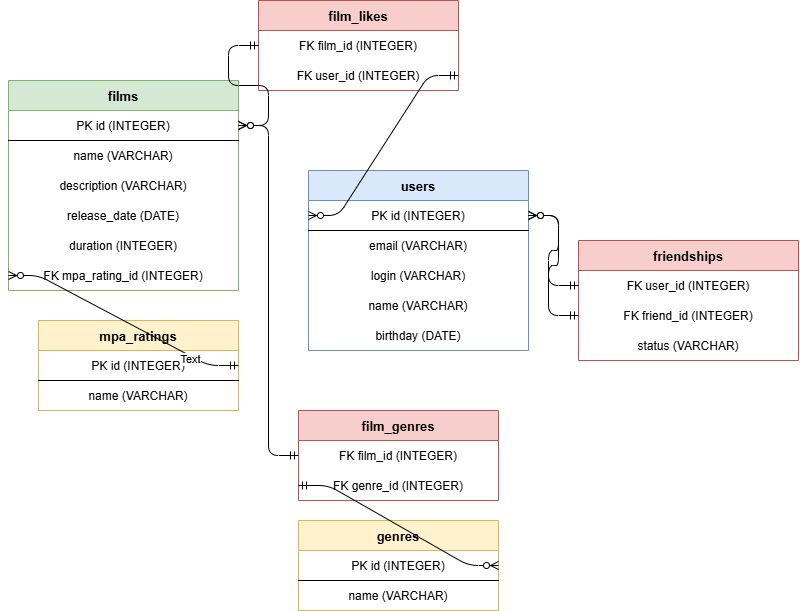

The diagram above was exported from draw.io. Its source (the exported page's mxGraphModel, read from the mxfile embedded in the PNG):
<mxGraphModel dx="1735" dy="1295" grid="1" gridSize="10" guides="1" tooltips="1" connect="1" arrows="1" fold="1" page="1" pageScale="1" pageWidth="827" pageHeight="1169" math="0" shadow="0">
  <root>
    <mxCell id="0" />
    <mxCell id="1" parent="0" />
    <mxCell id="2" parent="1" style="shape=table;startSize=30;container=1;collapsible=1;childLayout=tableLayout;fillColor=#dae8fc;strokeColor=#6c8ebf;fontStyle=1;fontSize=13;" value="users" vertex="1">
      <mxGeometry height="180" width="220" x="300" y="530" as="geometry" />
    </mxCell>
    <mxCell id="3" parent="2" style="shape=tableRow;horizontal=1;startSize=0;swimlaneHead=0;swimlaneBody=0;fillColor=none;collapsible=0;dropTarget=0;points=[[0,0.5],[1,0.5]];portConstraint=eastwest;fontSize=12;top=0;left=0;right=0;bottom=1;" value="PK id (INTEGER)" vertex="1">
      <mxGeometry height="30" width="220" y="30" as="geometry" />
    </mxCell>
    <mxCell id="4" parent="2" style="shape=tableRow;horizontal=1;startSize=0;swimlaneHead=0;swimlaneBody=0;fillColor=none;collapsible=0;dropTarget=0;points=[[0,0.5],[1,0.5]];portConstraint=eastwest;fontSize=12;top=0;left=0;right=0;bottom=0;" value="email (VARCHAR)" vertex="1">
      <mxGeometry height="30" width="220" y="60" as="geometry" />
    </mxCell>
    <mxCell id="5" parent="2" style="shape=tableRow;horizontal=1;startSize=0;swimlaneHead=0;swimlaneBody=0;fillColor=none;collapsible=0;dropTarget=0;points=[[0,0.5],[1,0.5]];portConstraint=eastwest;fontSize=12;top=0;left=0;right=0;bottom=0;" value="login (VARCHAR)" vertex="1">
      <mxGeometry height="30" width="220" y="90" as="geometry" />
    </mxCell>
    <mxCell id="6" parent="2" style="shape=tableRow;horizontal=1;startSize=0;swimlaneHead=0;swimlaneBody=0;fillColor=none;collapsible=0;dropTarget=0;points=[[0,0.5],[1,0.5]];portConstraint=eastwest;fontSize=12;top=0;left=0;right=0;bottom=0;" value="name (VARCHAR)" vertex="1">
      <mxGeometry height="30" width="220" y="120" as="geometry" />
    </mxCell>
    <mxCell id="7" parent="2" style="shape=tableRow;horizontal=1;startSize=0;swimlaneHead=0;swimlaneBody=0;fillColor=none;collapsible=0;dropTarget=0;points=[[0,0.5],[1,0.5]];portConstraint=eastwest;fontSize=12;top=0;left=0;right=0;bottom=0;" value="birthday (DATE)" vertex="1">
      <mxGeometry height="30" width="220" y="150" as="geometry" />
    </mxCell>
    <mxCell id="10" parent="1" style="shape=table;startSize=30;container=1;collapsible=1;childLayout=tableLayout;fillColor=#d5e8d4;strokeColor=#82b366;fontStyle=1;fontSize=13;horizontal=1;" value="films" vertex="1">
      <mxGeometry height="210" width="230" y="440" as="geometry" />
    </mxCell>
    <mxCell id="11" parent="10" style="shape=tableRow;horizontal=1;startSize=0;swimlaneHead=0;swimlaneBody=0;fillColor=none;collapsible=0;dropTarget=0;points=[[0,0.5],[1,0.5]];portConstraint=eastwest;fontSize=12;top=0;left=0;right=0;bottom=1;" value="PK id (INTEGER)" vertex="1">
      <mxGeometry height="30" width="230" y="30" as="geometry" />
    </mxCell>
    <mxCell id="12" parent="10" style="shape=tableRow;horizontal=1;startSize=0;swimlaneHead=0;swimlaneBody=0;fillColor=none;collapsible=0;dropTarget=0;points=[[0,0.5],[1,0.5]];portConstraint=eastwest;fontSize=12;top=0;left=0;right=0;bottom=0;" value="name (VARCHAR)" vertex="1">
      <mxGeometry height="30" width="230" y="60" as="geometry" />
    </mxCell>
    <mxCell id="13" parent="10" style="shape=tableRow;horizontal=1;startSize=0;swimlaneHead=0;swimlaneBody=0;fillColor=none;collapsible=0;dropTarget=0;points=[[0,0.5],[1,0.5]];portConstraint=eastwest;fontSize=12;top=0;left=0;right=0;bottom=0;" value="description (VARCHAR)" vertex="1">
      <mxGeometry height="30" width="230" y="90" as="geometry" />
    </mxCell>
    <mxCell id="14" parent="10" style="shape=tableRow;horizontal=1;startSize=0;swimlaneHead=0;swimlaneBody=0;fillColor=none;collapsible=0;dropTarget=0;points=[[0,0.5],[1,0.5]];portConstraint=eastwest;fontSize=12;top=0;left=0;right=0;bottom=0;" value="release_date (DATE)" vertex="1">
      <mxGeometry height="30" width="230" y="120" as="geometry" />
    </mxCell>
    <mxCell id="15" parent="10" style="shape=tableRow;horizontal=1;startSize=0;swimlaneHead=0;swimlaneBody=0;fillColor=none;collapsible=0;dropTarget=0;points=[[0,0.5],[1,0.5]];portConstraint=eastwest;fontSize=12;top=0;left=0;right=0;bottom=0;" value="duration (INTEGER)" vertex="1">
      <mxGeometry height="30" width="230" y="150" as="geometry" />
    </mxCell>
    <mxCell id="16" parent="10" style="shape=tableRow;horizontal=1;startSize=0;swimlaneHead=0;swimlaneBody=0;fillColor=none;collapsible=0;dropTarget=0;points=[[0,0.5],[1,0.5]];portConstraint=eastwest;fontSize=12;top=0;left=0;right=0;bottom=0;" value="FK mpa_rating_id (INTEGER)" vertex="1">
      <mxGeometry height="30" width="230" y="180" as="geometry" />
    </mxCell>
    <mxCell id="20" parent="1" style="shape=table;startSize=30;container=1;collapsible=1;childLayout=tableLayout;fillColor=#fff2cc;strokeColor=#d6b656;fontStyle=1;fontSize=13;" value="mpa_ratings" vertex="1">
      <mxGeometry height="90" width="200" x="30" y="680" as="geometry" />
    </mxCell>
    <mxCell id="21" parent="20" style="shape=tableRow;horizontal=1;startSize=0;swimlaneHead=0;swimlaneBody=0;fillColor=none;collapsible=0;dropTarget=0;points=[[0,0.5],[1,0.5]];portConstraint=eastwest;fontSize=12;top=0;left=0;right=0;bottom=1;" value="PK id (INTEGER)" vertex="1">
      <mxGeometry height="30" width="200" y="30" as="geometry" />
    </mxCell>
    <mxCell id="22" parent="20" style="shape=tableRow;horizontal=1;startSize=0;swimlaneHead=0;swimlaneBody=0;fillColor=none;collapsible=0;dropTarget=0;points=[[0,0.5],[1,0.5]];portConstraint=eastwest;fontSize=12;top=0;left=0;right=0;bottom=0;" value="name (VARCHAR)" vertex="1">
      <mxGeometry height="30" width="200" y="60" as="geometry" />
    </mxCell>
    <mxCell id="30" parent="1" style="shape=table;startSize=30;container=1;collapsible=1;childLayout=tableLayout;fillColor=#fff2cc;strokeColor=#d6b656;fontStyle=1;fontSize=13;horizontal=1;" value="genres" vertex="1">
      <mxGeometry height="90" width="200" x="290" y="880" as="geometry" />
    </mxCell>
    <mxCell id="31" parent="30" style="shape=tableRow;horizontal=1;startSize=0;swimlaneHead=0;swimlaneBody=0;fillColor=none;collapsible=0;dropTarget=0;points=[[0,0.5],[1,0.5]];portConstraint=eastwest;fontSize=12;top=0;left=0;right=0;bottom=1;" value="PK id (INTEGER)" vertex="1">
      <mxGeometry height="30" width="200" y="30" as="geometry" />
    </mxCell>
    <mxCell id="32" parent="30" style="shape=tableRow;horizontal=1;startSize=0;swimlaneHead=0;swimlaneBody=0;fillColor=none;collapsible=0;dropTarget=0;points=[[0,0.5],[1,0.5]];portConstraint=eastwest;fontSize=12;top=0;left=0;right=0;bottom=0;" value="name (VARCHAR)" vertex="1">
      <mxGeometry height="30" width="200" y="60" as="geometry" />
    </mxCell>
    <mxCell id="40" parent="1" style="shape=table;startSize=30;container=1;collapsible=1;childLayout=tableLayout;fillColor=#f8cecc;strokeColor=#b85450;fontStyle=1;fontSize=13;" value="film_genres" vertex="1">
      <mxGeometry height="90" width="200" x="290" y="770" as="geometry" />
    </mxCell>
    <mxCell id="41" parent="40" style="shape=tableRow;horizontal=1;startSize=0;swimlaneHead=0;swimlaneBody=0;fillColor=none;collapsible=0;dropTarget=0;points=[[0,0.5],[1,0.5]];portConstraint=eastwest;fontSize=12;top=0;left=0;right=0;bottom=0;" value="FK film_id (INTEGER)" vertex="1">
      <mxGeometry height="30" width="200" y="30" as="geometry" />
    </mxCell>
    <mxCell id="42" parent="40" style="shape=tableRow;horizontal=1;startSize=0;swimlaneHead=0;swimlaneBody=0;fillColor=none;collapsible=0;dropTarget=0;points=[[0,0.5],[1,0.5]];portConstraint=eastwest;fontSize=12;top=0;left=0;right=0;bottom=0;" value="FK genre_id (INTEGER)" vertex="1">
      <mxGeometry height="30" width="200" y="60" as="geometry" />
    </mxCell>
    <mxCell id="50" parent="1" style="shape=table;startSize=30;container=1;collapsible=1;childLayout=tableLayout;fillColor=#f8cecc;strokeColor=#b85450;fontStyle=1;fontSize=13;horizontal=1;" value="film_likes" vertex="1">
      <mxGeometry height="90" width="200" x="250" y="360" as="geometry" />
    </mxCell>
    <mxCell id="51" parent="50" style="shape=tableRow;horizontal=1;startSize=0;swimlaneHead=0;swimlaneBody=0;fillColor=none;collapsible=0;dropTarget=0;points=[[0,0.5],[1,0.5]];portConstraint=eastwest;fontSize=12;top=0;left=0;right=0;bottom=0;" value="FK film_id (INTEGER)" vertex="1">
      <mxGeometry height="30" width="200" y="30" as="geometry" />
    </mxCell>
    <mxCell id="52" parent="50" style="shape=tableRow;horizontal=1;startSize=0;swimlaneHead=0;swimlaneBody=0;fillColor=none;collapsible=0;dropTarget=0;points=[[0,0.5],[1,0.5]];portConstraint=eastwest;fontSize=12;top=0;left=0;right=0;bottom=0;" value="FK user_id (INTEGER)" vertex="1">
      <mxGeometry height="30" width="200" y="60" as="geometry" />
    </mxCell>
    <mxCell id="60" parent="1" style="shape=table;startSize=30;container=1;collapsible=1;childLayout=tableLayout;fillColor=#f8cecc;strokeColor=#b85450;fontStyle=1;fontSize=13;horizontal=1;" value="friendships" vertex="1">
      <mxGeometry height="120" width="220" x="570" y="600" as="geometry" />
    </mxCell>
    <mxCell id="61" parent="60" style="shape=tableRow;horizontal=1;startSize=0;swimlaneHead=0;swimlaneBody=0;fillColor=none;collapsible=0;dropTarget=0;points=[[0,0.5],[1,0.5]];portConstraint=eastwest;fontSize=12;top=0;left=0;right=0;bottom=0;" value="FK user_id (INTEGER)" vertex="1">
      <mxGeometry height="30" width="220" y="30" as="geometry" />
    </mxCell>
    <mxCell id="62" parent="60" style="shape=tableRow;horizontal=1;startSize=0;swimlaneHead=0;swimlaneBody=0;fillColor=none;collapsible=0;dropTarget=0;points=[[0,0.5],[1,0.5]];portConstraint=eastwest;fontSize=12;top=0;left=0;right=0;bottom=0;" value="FK friend_id (INTEGER)" vertex="1">
      <mxGeometry height="30" width="220" y="60" as="geometry" />
    </mxCell>
    <mxCell id="63" parent="60" style="shape=tableRow;horizontal=1;startSize=0;swimlaneHead=0;swimlaneBody=0;fillColor=none;collapsible=0;dropTarget=0;points=[[0,0.5],[1,0.5]];portConstraint=eastwest;fontSize=12;top=0;left=0;right=0;bottom=0;" value="status (VARCHAR)" vertex="1">
      <mxGeometry height="30" width="220" y="90" as="geometry" />
    </mxCell>
    <mxCell id="70" edge="1" parent="1" source="21" style="edgeStyle=entityRelationEdgeStyle;endArrow=ERzeroToMany;startArrow=ERmandOne;exitX=1;exitY=0.5;entryX=0;entryY=0.5;" target="16">
      <mxGeometry relative="1" as="geometry" />
    </mxCell>
    <mxCell id="Lnknm1Ldzu_W7BLehfm--76" connectable="0" parent="70" style="edgeLabel;html=1;align=center;verticalAlign=middle;resizable=0;points=[];" value="Text" vertex="1">
      <mxGeometry relative="1" x="-0.6121" y="3" as="geometry">
        <mxPoint as="offset" />
      </mxGeometry>
    </mxCell>
    <mxCell id="71" edge="1" parent="1" source="41" style="edgeStyle=entityRelationEdgeStyle;endArrow=ERzeroToMany;startArrow=ERmandOne;exitX=0;exitY=0.5;entryX=1;entryY=0.5;" target="11">
      <mxGeometry relative="1" as="geometry" />
    </mxCell>
    <mxCell id="72" edge="1" parent="1" source="42" style="edgeStyle=entityRelationEdgeStyle;endArrow=ERzeroToMany;startArrow=ERmandOne;exitX=0;exitY=0.5;entryX=1;entryY=0.5;" target="31">
      <mxGeometry relative="1" as="geometry" />
    </mxCell>
    <mxCell id="73" edge="1" parent="1" source="51" style="edgeStyle=entityRelationEdgeStyle;endArrow=ERzeroToMany;startArrow=ERmandOne;exitX=0;exitY=0.5;entryX=1;entryY=0.5;" target="11">
      <mxGeometry relative="1" as="geometry" />
    </mxCell>
    <mxCell id="74" edge="1" parent="1" source="52" style="edgeStyle=entityRelationEdgeStyle;endArrow=ERzeroToMany;startArrow=ERmandOne;exitX=1;exitY=0.5;entryX=0;entryY=0.5;" target="3">
      <mxGeometry relative="1" as="geometry" />
    </mxCell>
    <mxCell id="75" edge="1" parent="1" source="61" style="edgeStyle=entityRelationEdgeStyle;endArrow=ERzeroToMany;startArrow=ERmandOne;exitX=0;exitY=0.5;entryX=1;entryY=0.5;" target="3">
      <mxGeometry relative="1" as="geometry" />
    </mxCell>
    <mxCell id="76" edge="1" parent="1" source="62" style="edgeStyle=entityRelationEdgeStyle;endArrow=ERzeroToMany;startArrow=ERmandOne;exitX=0;exitY=0.5;entryX=1;entryY=0.5;" target="3">
      <mxGeometry relative="1" as="geometry" />
    </mxCell>
  </root>
</mxGraphModel>